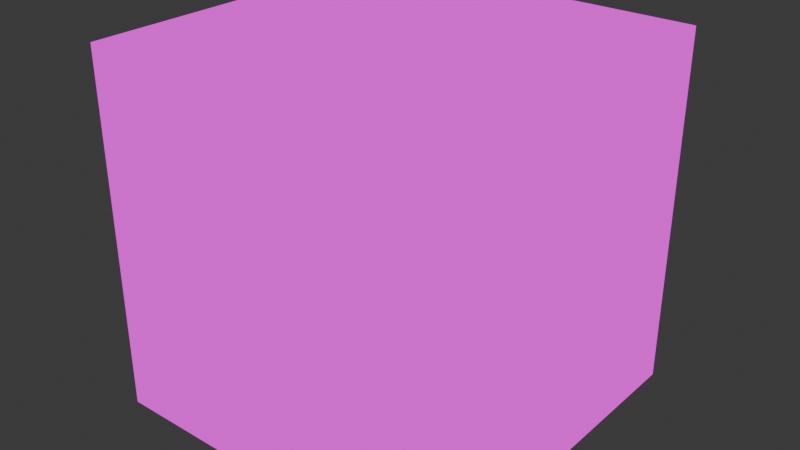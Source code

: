 # Source: 1x1cube.blend  (saved by Blender 4.4.32; exported with 4.5.12 LTS)
import bpy
from mathutils import Matrix  # noqa: F401  (used for matrix-valued properties, if any)

bpy.ops.wm.read_factory_settings(use_empty=True)
scene = bpy.context.scene
scene.name = 'Scene'

# ---- collections
col_collection = bpy.data.collections.new('Collection'); scene.collection.children.link(col_collection)

# ---- images (referenced by path relative to the original .blend; pixels are not part of the script)
import os
ASSET_DIR = os.environ.get("B2B_ASSET_DIR", "")  # directory of the original .blend (textures are referenced by path, not embedded)
HERE = os.path.dirname(os.path.abspath(__file__))  # packed textures are extracted next to this script under _unpacked/

def load_image(name, relpath, width, height, colorspace="sRGB"):
    """Load a texture the original file referenced (path relative to the .blend, or extracted next to this script)."""
    p = next((c for c in (os.path.join(HERE, relpath), os.path.join(ASSET_DIR, relpath)) if relpath and os.path.exists(c)), "")
    if p:
        img = bpy.data.images.load(p, check_existing=True)
        img.name = name
    else:  # same state as the original file: an image datablock whose file is absent (Cycles renders it pink)
        img = bpy.data.images.new(name, width, height)
        img.source = "FILE"
        img.filepath = "//" + (relpath or name)
    img.colorspace_settings.name = colorspace
    return img
img_t_cube_jpg = load_image('t_cube.jpg', 't_cube.jpg', 1024, 1024, 'sRGB')

# ---- materials (node trees are filled in below, after node groups)
mat_material_001 = bpy.data.materials.new('Material.001')

# ---- material node trees
mat_material_001.use_nodes = True; mat_material_001.node_tree.nodes.clear()
_N = mat_material_001.node_tree.nodes; _L = mat_material_001.node_tree.links
n0 = _N.new('ShaderNodeOutputMaterial'); n0.name = 'Material Output'; n0.location = (300, 300)
n1 = _N.new('ShaderNodeTexImage'); n1.name = 'Image Texture'; n1.location = (-271, 269)
n1.image = img_t_cube_jpg
n1.interpolation = 'Closest'
_L.new(n1.outputs[0], n0.inputs[0])
n0.is_active_output = True

# ---- world
world_world = bpy.data.worlds.new('World'); scene.world = world_world
world_world.use_nodes = True; world_world.node_tree.nodes.clear()
_N = world_world.node_tree.nodes; _L = world_world.node_tree.links
n0 = _N.new('ShaderNodeOutputWorld'); n0.name = 'World Output'; n0.location = (300, 300)
n1 = _N.new('ShaderNodeBackground'); n1.name = 'Background'; n1.location = (10, 300)
n1.inputs[0].default_value = (0.05088, 0.05088, 0.05088, 1.0)
_L.new(n1.outputs[0], n0.inputs[0])
n0.is_active_output = True
world_world.color = (0.05088, 0.05088, 0.05088)
world_world.sun_shadow_jitter_overblur = 0.0

# ---- meshes
me_cube_001 = bpy.data.meshes.new('Cube.001')
me_cube_001.from_pydata([(-1.0, -1.0, -1.0), (-1.0, -1.0, 1.0), (-1.0, 1.0, -1.0), (-1.0, 1.0, 1.0), (1.0, -1.0, -1.0), (1.0, -1.0, 1.0), (1.0, 1.0, -1.0), (1.0, 1.0, 1.0), (-1.0, 0.0, 1.0), (0.0, 1.0, 1.0), (1.0, 0.0, 1.0), (0.0, -1.0, 1.0), (0.0, 0.0, 1.0)], [], [(11, 12, 1), (2, 6, 4, 0), (4, 5, 11, 1, 0), (6, 7, 10, 5, 4), (2, 3, 9, 7, 6), (1, 8, 3, 2, 0), (10, 7, 12), (7, 9, 12), (10, 12, 5), (12, 11, 5), (12, 8, 1), (3, 8, 12), (12, 9, 3)])
_uv = me_cube_001.uv_layers.new(name='UVMap')
_uv.uv.foreach_set('vector', [0.25, 1.0, 0.25, 0.5, 0.5, 1.0, 0.0, 0.0, 0.5, 0.0, 0.5, 1.0, 0.0, 1.0, 0.5, 1.0, 0.5, -5.96e-08, 0.75, 0.0, 1.0, 0.0, 1.0, 1.0, 0.5, 1.0, 0.5, -5.96e-08, 0.75, 0.0, 1.0, 0.0, 1.0, 1.0, 0.5, 1.0, 0.5, -5.96e-08, 0.75, 0.0, 1.0, 0.0, 1.0, 1.0, 0.5, -5.96e-08, 0.75, 0.0, 1.0, 0.0, 1.0, 1.0, 0.5, 1.0, 0.0, 0.5, 0.0, 0.0, 0.25, 0.5, 0.0, 0.0, 0.25, 0.0, 0.25, 0.5, 0.0, 0.5, 0.25, 0.5, 0.0, 1.0, 0.25, 0.5, 0.25, 1.0, 0.0, 1.0, 0.25, 0.5, 0.5, 0.5, 0.5, 1.0, 0.5, 0.0, 0.5, 0.5, 0.25, 0.5, 0.25, 0.5, 0.25, 0.0, 0.5, 0.0])
me_cube_001.materials.append(mat_material_001)
me_cube_001.update()

# ---- objects
ob_cube = bpy.data.objects.new('Cube', me_cube_001)

# ---- transforms, parenting, visibility, modifiers, constraints
ob_cube.location = (0.0, 0.0, 1.0)

# ---- collection membership
col_collection.objects.link(ob_cube)

# ---- scene / render settings (as saved in the file)
scene.frame_start = 1; scene.frame_end = 250; scene.frame_set(44)
scene.render.engine = 'BLENDER_EEVEE_NEXT'
bpy.context.view_layer.update()

# ---- added for rendering (the .blend has no active camera and no usable light): camera, sun
cam_auto = bpy.data.cameras.new('AutoCamera')
cam_auto.lens = 50.0
cam_auto.sensor_width = 36.0
cam_auto.clip_end = 1000.0
ob_auto_camera = bpy.data.objects.new('AutoCamera', cam_auto)
scene.collection.objects.link(ob_auto_camera)
ob_auto_camera.location = (3.20507, -3.84609, 3.56406)
ob_auto_camera.rotation_euler = (1.09748, -7.21219e-08, 0.694738)
scene.camera = ob_auto_camera
light_auto_sun = bpy.data.lights.new('AutoSun', 'SUN')
light_auto_sun.energy = 3.0
light_auto_sun.angle = 0.0523599
ob_auto_sun = bpy.data.objects.new('AutoSun', light_auto_sun)
scene.collection.objects.link(ob_auto_sun)
ob_auto_sun.rotation_euler = (0.872665, 0.174533, 0.523599)
bpy.context.view_layer.update()
